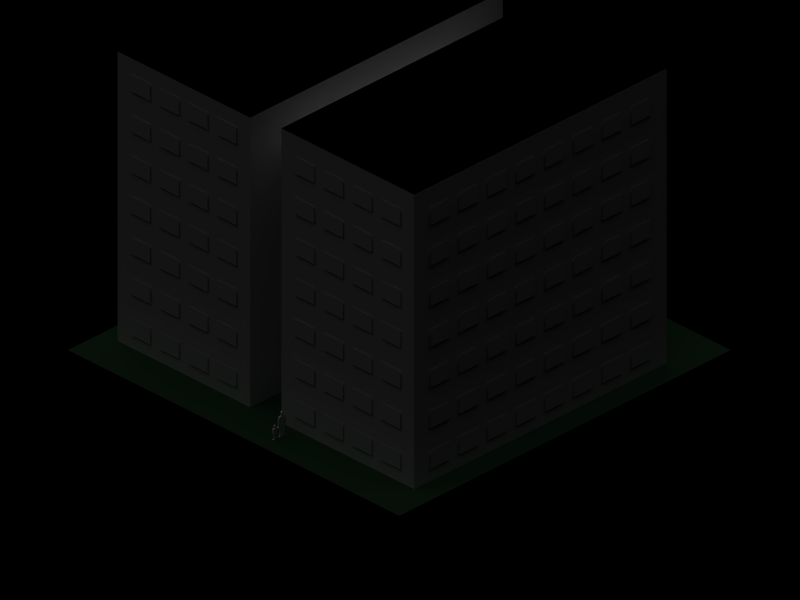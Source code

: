 # Source: reshihbhd2.blend  (saved by Blender 2.35.0; exported with 4.5.12 LTS)
import bpy
from mathutils import Matrix  # noqa: F401  (used for matrix-valued properties, if any)

bpy.ops.wm.read_factory_settings(use_empty=True)
scene = bpy.context.scene
scene.name = '1'

# ---- collections
col_collection_1 = bpy.data.collections.new('Collection 1'); scene.collection.children.link(col_collection_1)

# ---- materials (node trees are filled in below, after node groups)
mat_window_001 = bpy.data.materials.new('Window.001')
mat_window_001.alpha_threshold = 0.0
mat_window_001.preview_render_type = 'FLAT'
mat_window_001.roughness = 0.5
mat_window_001.line_color = (0.0, 0.0, 0.0, 1.0)
mat_wall = bpy.data.materials.new('Wall')
mat_wall.alpha_threshold = 0.0
mat_wall.preview_render_type = 'CUBE'
mat_wall.roughness = 0.5
mat_wall.specular_intensity = 2.0
mat_wall.line_color = (0.0, 0.0, 0.0, 1.0)
mat_roof = bpy.data.materials.new('Roof')
mat_roof.alpha_threshold = 0.0
mat_roof.diffuse_color = (0.0, 0.0, 0.0, 1.0)
mat_roof.roughness = 0.5
mat_roof.line_color = (0.0, 0.0, 0.0, 1.0)
mat_material_001 = bpy.data.materials.new('Material.001')
mat_material_001.alpha_threshold = 0.0
mat_material_001.preview_render_type = 'FLAT'
mat_material_001.diffuse_color = (0.07369, 0.1827, 0.09619, 1.0)
mat_material_001.roughness = 0.5
mat_material_001.specular_intensity = 0.3656
mat_material_001.line_color = (0.0, 0.0, 0.0, 1.0)

# ---- material node trees

# ---- cameras
cam_camera = bpy.data.cameras.new('Camera')
cam_camera.type = 'ORTHO'
cam_camera.passepartout_alpha = 0.2
cam_camera.clip_end = 100.0
cam_camera.lens = 10.0
cam_camera.ortho_scale = 25.6
cam_camera.show_passepartout = False
cam_camera.show_safe_areas = True
cam_camera.dof.focus_distance = 0.0
cam_camera.dof.aperture_fstop = 128.0

# ---- lights
light_lamp_001 = bpy.data.lights.new('Lamp.001', 'SUN')
light_lamp_001.transmission_factor = 0.0
light_lamp_001.angle = 1.571
light_lamp_001.energy = 0.6439
light_lamp_001.shadow_buffer_clip_start = 0.5
light_lamp_001.shadow_soft_size = 1.0
light_lamp_001.shadow_cascade_max_distance = 1000.0
light_lamp_001.cycles.use_multiple_importance_sampling = False
light_lamp = bpy.data.lights.new('Lamp', 'SUN')
light_lamp.transmission_factor = 0.0
light_lamp.angle = 1.571
light_lamp.energy = 0.6439
light_lamp.shadow_buffer_clip_start = 0.5
light_lamp.shadow_soft_size = 1.0
light_lamp.shadow_cascade_max_distance = 1000.0
light_lamp.cycles.use_multiple_importance_sampling = False

# ---- meshes
me_plane_001 = bpy.data.meshes.new('Plane.001')
me_plane_001.from_pydata([(-1.0, 1.0, 8.859e-08), (-1.0, -1.0, 1.26e-07), (1.0, -1.0, -8.859e-08), (1.0, 1.0, -1.26e-07)], [], [(0, 3, 2, 1)])
me_plane_001.materials.append(mat_window_001)
me_plane_001.use_remesh_preserve_volume = False
me_plane_001.use_remesh_preserve_attributes = False
me_plane_001.use_mirror_vertex_groups = False
me_plane_001.update()
me_cube_008 = bpy.data.meshes.new('Cube.008')
me_cube_008.from_pydata([(5.717, 1.044, -7.267), (5.717, -6.32, -7.267), (-5.717, -6.32, -7.267), (-5.717, 1.044, -7.267), (5.717, 1.044, 3.497), (5.717, -6.32, 3.497), (-5.717, -6.32, 3.497), (-5.717, 1.044, 3.497), (-4.131, 1.044, 1.721), (4.131, 1.044, 1.721), (-4.131, 1.044, -7.267), (4.131, 1.044, -7.267), (4.131, 2.763, -7.267), (-4.131, 2.763, -7.267), (4.131, 2.763, 1.721), (-4.131, 2.763, 1.721), (-5.717, 2.779, 3.497), (-5.717, 10.14, 3.497), (5.717, 10.14, 3.497), (5.717, 2.779, 3.497), (-5.717, 2.779, -7.267), (-5.717, 10.14, -7.267), (5.717, 10.14, -7.267), (5.717, 2.779, -7.267), (5.717, 10.14, 3.682), (5.717, 2.779, 3.682), (-5.717, 10.14, 3.682), (-5.717, 2.779, 3.682), (5.717, 1.044, 3.682), (5.717, -6.32, 3.682), (-5.717, -6.32, 3.682), (-5.717, 1.044, 3.682)], [], [(0, 1, 2, 3), (0, 4, 5, 1), (1, 5, 6, 2), (2, 6, 7, 3), (3, 7, 8, 10), (4, 0, 11, 9), (7, 4, 9, 8), (0, 3, 10, 11), (11, 10, 13, 12), (8, 9, 14, 15), (9, 11, 12, 14), (10, 8, 15, 13), (14, 12, 13, 15), (9, 8, 10, 11), (23, 12, 13, 20), (16, 15, 14, 19), (19, 14, 12, 23), (20, 13, 15, 16), (21, 20, 16, 17), (22, 21, 17, 18), (23, 22, 18, 19), (23, 20, 21, 22), (19, 18, 24, 25), (18, 17, 26, 24), (17, 16, 27, 26), (16, 19, 25, 27), (5, 4, 28, 29), (6, 5, 29, 30), (7, 6, 30, 31), (4, 7, 31, 28), (25, 24, 26, 27), (28, 31, 30, 29)])
me_cube_008.polygons.foreach_set('material_index', [0, 0, 0, 0, 0, 0, 0, 0, 0, 0, 0, 0, 0, 0, 0, 0, 0, 0, 0, 0, 0, 0, 1, 1, 1, 1, 0, 0, 0, 0, 1, 1])
me_cube_008.materials.append(mat_wall)
me_cube_008.materials.append(mat_roof)
me_cube_008.use_remesh_preserve_volume = False
me_cube_008.use_remesh_preserve_attributes = False
me_cube_008.use_mirror_vertex_groups = False
me_cube_008.update()
me_plane = bpy.data.meshes.new('Plane')
me_plane.from_pydata([(7.5, 7.5, 0.0), (7.5, -7.5, 0.0), (-7.5, -7.5, 0.0), (-7.5, 7.5, 0.0)], [], [(0, 3, 2, 1)])
me_plane.materials.append(mat_material_001)
me_plane.use_remesh_preserve_volume = False
me_plane.use_remesh_preserve_attributes = False
me_plane.use_mirror_vertex_groups = False
me_plane.update()
me_plane_008 = bpy.data.meshes.new('Plane.008')
me_plane_008.from_pydata([(-0.1594, 0.03111, 0.06014), (-0.1594, 0.03111, 0.003189), (-0.2276, 0.03111, 0.003189), (-0.2276, 0.03111, 0.06014), (-0.2059, 0.03111, -0.009899), (-0.1811, 0.03111, -0.0099), (-0.1811, 0.03111, -0.02005), (-0.2059, 0.03111, -0.02005), (-0.2564, 0.03111, -0.02717), (-0.1305, 0.03111, -0.02717), (-0.1396, 0.03111, -0.1605), (-0.2474, 0.03111, -0.1605), (-0.2474, 0.03111, -0.1811), (-0.1396, 0.03111, -0.1811), (-0.2435, 0.03111, -0.07564), (-0.1434, 0.03111, -0.07564), (-0.1935, 0.03111, -0.232), (-0.1778, 0.03111, -0.3201), (-0.1362, 0.03111, -0.3202), (-0.2091, 0.03111, -0.3201), (-0.2508, 0.03111, -0.3202), (-0.2508, 0.03111, -0.4236), (-0.2091, 0.03111, -0.4236), (-0.1362, 0.03111, -0.4236), (-0.1778, 0.03111, -0.4236), (-0.1068, 0.03111, -0.05217), (-0.07738, 0.03111, -0.07982), (-0.2802, 0.03111, -0.05217), (-0.2939, 0.03111, -0.1417), (-0.2939, 0.03111, -0.2063), (-0.2569, 0.03111, -0.2063), (-0.03702, 0.03111, -0.049), (-0.01771, 0.03111, -0.08048), (-0.2577, 0.03111, -0.1442), (-0.07834, 0.03111, -0.1261), (-0.02917, 0.03111, -0.05009), (-0.01509, 0.03111, -0.07306), (-0.2888, 0.03111, -0.2124), (-0.2619, 0.03111, -0.2124), (-0.2619, 0.03111, -0.243), (-0.2888, 0.03111, -0.243), (0.01099, 0.03111, -0.05708), (-0.003099, 0.03111, -0.0341), (-0.1778, 0.03111, -0.4497), (-0.1362, 0.03111, -0.4497), (-0.2091, 0.03111, -0.4497), (-0.2508, 0.03111, -0.4497), (-0.2797, 0.03111, -0.4497), (-0.1072, 0.03111, -0.4497), (-0.1072, 0.03111, -0.4342), (-0.2797, 0.03111, -0.4342), (-0.2104, 0.03111, 0.07584), (-0.1765, 0.03111, 0.07584), (0.1716, 0.03111, 0.4313), (0.1716, 0.03111, 0.3485), (0.07781, 0.03111, 0.3485), (0.07781, 0.03111, 0.4313), (0.1038, 0.03111, 0.3292), (0.1456, 0.03111, 0.3292), (0.1456, 0.03111, 0.3112), (0.1038, 0.03111, 0.3112), (0.01861, 0.03111, 0.2985), (0.2308, 0.03111, 0.2985), (0.2155, 0.03111, 0.061), (0.03384, 0.03111, 0.061), (0.03384, 0.03111, 0.02422), (0.2155, 0.03111, 0.02422), (0.04034, 0.03111, 0.2121), (0.209, 0.03111, 0.2121), (0.1247, 0.03111, -0.06635), (0.1511, 0.03111, -0.2234), (0.2212, 0.03111, -0.2234), (0.09827, 0.03111, -0.2234), (0.02814, 0.03111, -0.2234), (0.02814, 0.03111, -0.4077), (0.09827, 0.03111, -0.4076), (0.2212, 0.03111, -0.4077), (0.1511, 0.03111, -0.4076), (0.2708, 0.03111, 0.2539), (0.2939, 0.03111, 0.09444), (-0.02145, 0.03111, 0.2539), (-0.04449, 0.03111, 0.09444), (-0.04449, 0.03111, -0.02062), (0.01775, 0.03111, -0.02062), (0.2939, 0.03111, -0.02062), (0.2316, 0.03111, -0.02062), (0.01641, 0.03111, 0.09008), (0.233, 0.03111, 0.09008), (0.2854, 0.03111, -0.03152), (0.24, 0.03111, -0.03152), (-0.03601, 0.03111, -0.03152), (0.009403, 0.03111, -0.03152), (0.009403, 0.03111, -0.08599), (-0.03601, 0.03111, -0.08599), (0.24, 0.03111, -0.08599), (0.2854, 0.03111, -0.08599), (0.1511, 0.03111, -0.4541), (0.2212, 0.03111, -0.4541), (0.09827, 0.03111, -0.4541), (0.02814, 0.03111, -0.4541), (-0.02061, 0.03111, -0.4541), (0.27, 0.03111, -0.4541), (0.27, 0.03111, -0.4266), (-0.02061, 0.03111, -0.4266), (0.1014, 0.03111, 0.4541), (0.148, 0.03111, 0.4541), (0.148, -0.03111, 0.4541), (0.1014, -0.03111, 0.4541), (-0.02061, -0.03111, -0.4266), (0.27, -0.03111, -0.4266), (0.27, -0.03111, -0.4541), (-0.02061, -0.03111, -0.4541), (0.02814, -0.03111, -0.4541), (0.09827, -0.03111, -0.4541), (0.2212, -0.03111, -0.4541), (0.1511, -0.03111, -0.4541), (0.2854, -0.03111, -0.08599), (0.24, -0.03111, -0.08599), (-0.03601, -0.03111, -0.08599), (0.009403, -0.03111, -0.08599), (0.009403, -0.03111, -0.03152), (-0.03601, -0.03111, -0.03152), (0.24, -0.03111, -0.03152), (0.2854, -0.03111, -0.03152), (0.233, -0.03111, 0.09008), (0.01641, -0.03111, 0.09008), (0.2316, -0.03111, -0.02062), (0.2939, -0.03111, -0.02062), (0.01775, -0.03111, -0.02062), (-0.04449, -0.03111, -0.02062), (-0.04449, -0.03111, 0.09444), (-0.02145, -0.03111, 0.2539), (0.2939, -0.03111, 0.09444), (0.2708, -0.03111, 0.2539), (0.1511, -0.03111, -0.4076), (0.2212, -0.03111, -0.4077), (0.09827, -0.03111, -0.4076), (0.02814, -0.03111, -0.4077), (0.02814, -0.03111, -0.2234), (0.09827, -0.03111, -0.2234), (0.2212, -0.03111, -0.2234), (0.1511, -0.03111, -0.2234), (0.1247, -0.03111, -0.06635), (0.209, -0.03111, 0.2121), (0.04034, -0.03111, 0.2121), (0.2155, -0.03111, 0.02422), (0.03384, -0.03111, 0.02422), (0.03384, -0.03111, 0.061), (0.2155, -0.03111, 0.061), (0.2308, -0.03111, 0.2985), (0.01861, -0.03111, 0.2985), (0.1038, -0.03111, 0.3112), (0.1456, -0.03111, 0.3112), (0.1456, -0.03111, 0.3292), (0.1038, -0.03111, 0.3292), (0.07781, -0.03111, 0.4313), (0.07781, -0.03111, 0.3485), (0.1716, -0.03111, 0.3485), (0.1716, -0.03111, 0.4313), (-0.1765, -0.03111, 0.07584), (-0.2104, -0.03111, 0.07584), (-0.2797, -0.03111, -0.4342), (-0.1072, -0.03111, -0.4342), (-0.1072, -0.03111, -0.4497), (-0.2797, -0.03111, -0.4497), (-0.2508, -0.03111, -0.4497), (-0.2091, -0.03111, -0.4497), (-0.1362, -0.03111, -0.4497), (-0.1778, -0.03111, -0.4497), (-0.003099, -0.03111, -0.0341), (0.01099, -0.03111, -0.05708), (-0.2888, -0.03111, -0.243), (-0.2619, -0.03111, -0.243), (-0.2619, -0.03111, -0.2124), (-0.2888, -0.03111, -0.2124), (-0.01509, -0.03111, -0.07306), (-0.02917, -0.03111, -0.05009), (-0.07834, -0.03111, -0.1261), (-0.2577, -0.03111, -0.1442), (-0.01771, -0.03111, -0.08048), (-0.03702, -0.03111, -0.049), (-0.2569, -0.03111, -0.2063), (-0.2939, -0.03111, -0.2063), (-0.2939, -0.03111, -0.1417), (-0.2802, -0.03111, -0.05217), (-0.07738, -0.03111, -0.07982), (-0.1068, -0.03111, -0.05217), (-0.1778, -0.03111, -0.4236), (-0.1362, -0.03111, -0.4236), (-0.2091, -0.03111, -0.4236), (-0.2508, -0.03111, -0.4236), (-0.2508, -0.03111, -0.3202), (-0.2091, -0.03111, -0.3201), (-0.1362, -0.03111, -0.3202), (-0.1778, -0.03111, -0.3201), (-0.1935, -0.03111, -0.232), (-0.1434, -0.03111, -0.07564), (-0.2435, -0.03111, -0.07564), (-0.1396, -0.03111, -0.1811), (-0.2474, -0.03111, -0.1811), (-0.2474, -0.03111, -0.1605), (-0.1396, -0.03111, -0.1605), (-0.1305, -0.03111, -0.02717), (-0.2564, -0.03111, -0.02717), (-0.2059, -0.03111, -0.02005), (-0.1811, -0.03111, -0.02005), (-0.1811, -0.03111, -0.0099), (-0.2059, -0.03111, -0.009899), (-0.2276, -0.03111, 0.06014), (-0.2276, -0.03111, 0.003189), (-0.1594, -0.03111, 0.003189), (-0.1594, -0.03111, 0.06014)], [], [(0, 3, 2, 1), (1, 2, 4, 5), (5, 4, 7, 6), (6, 7, 8, 9), (9, 8, 14, 15), (10, 11, 12, 13), (14, 11, 10, 15), (19, 20, 21, 22), (18, 17, 24, 23), (30, 33, 28, 29), (32, 31, 26, 34), (31, 32, 36, 35), (30, 29, 37, 38), (38, 37, 40, 39), (35, 36, 41, 42), (23, 24, 43, 44), (22, 21, 46, 45), (46, 21, 50, 47), (23, 44, 48, 49), (12, 16, 13), (16, 12, 20, 19), (13, 16, 17, 18), (14, 8, 27), (15, 25, 9), (34, 26, 25, 15), (33, 14, 27, 28), (3, 0, 52, 51), (53, 56, 55, 54), (54, 55, 57, 58), (58, 57, 60, 59), (59, 60, 61, 62), (62, 61, 67, 68), (63, 64, 65, 66), (67, 64, 63, 68), (72, 73, 74, 75), (71, 70, 77, 76), (83, 86, 81, 82), (85, 84, 79, 87), (84, 85, 89, 88), (83, 82, 90, 91), (91, 90, 93, 92), (88, 89, 94, 95), (76, 77, 96, 97), (75, 74, 99, 98), (99, 74, 103, 100), (76, 97, 101, 102), (65, 69, 66), (69, 65, 73, 72), (66, 69, 70, 71), (67, 61, 80), (68, 78, 62), (87, 79, 78, 68), (86, 67, 80, 81), (56, 53, 105, 104), (56, 104, 107, 155), (104, 105, 106, 107), (105, 53, 158, 106), (81, 80, 131, 130), (67, 86, 125, 144), (87, 68, 143, 124), (78, 79, 132, 133), (62, 78, 133, 149), (80, 61, 150, 131), (66, 71, 140, 145), (70, 69, 142, 141), (69, 72, 139, 142), (73, 65, 146, 138), (76, 102, 109, 135), (102, 101, 110, 109), (101, 97, 114, 110), (99, 100, 111, 112), (100, 103, 108, 111), (103, 74, 137, 108), (75, 98, 113, 136), (98, 99, 112, 113), (97, 96, 115, 114), (96, 77, 134, 115), (88, 95, 116, 123), (95, 94, 117, 116), (94, 89, 122, 117), (91, 92, 119, 120), (92, 93, 118, 119), (93, 90, 121, 118), (83, 91, 120, 128), (90, 82, 129, 121), (84, 88, 123, 127), (89, 85, 126, 122), (85, 87, 124, 126), (79, 84, 127, 132), (82, 81, 130, 129), (86, 83, 128, 125), (71, 76, 135, 140), (77, 70, 141, 134), (72, 75, 136, 139), (74, 73, 138, 137), (68, 63, 148, 143), (64, 67, 144, 147), (63, 66, 145, 148), (65, 64, 147, 146), (59, 62, 149, 152), (61, 60, 151, 150), (58, 59, 152, 153), (60, 57, 154, 151), (54, 58, 153, 157), (57, 55, 156, 154), (53, 54, 157, 158), (55, 56, 155, 156), (3, 51, 160, 208), (51, 52, 159, 160), (52, 0, 211, 159), (28, 27, 184, 183), (14, 33, 178, 197), (34, 15, 196, 177), (25, 26, 185, 186), (9, 25, 186, 202), (27, 8, 203, 184), (13, 18, 193, 198), (17, 16, 195, 194), (16, 19, 192, 195), (20, 12, 199, 191), (23, 49, 162, 188), (49, 48, 163, 162), (48, 44, 167, 163), (46, 47, 164, 165), (47, 50, 161, 164), (50, 21, 190, 161), (22, 45, 166, 189), (45, 46, 165, 166), (44, 43, 168, 167), (43, 24, 187, 168), (35, 42, 169, 176), (42, 41, 170, 169), (41, 36, 175, 170), (38, 39, 172, 173), (39, 40, 171, 172), (40, 37, 174, 171), (30, 38, 173, 181), (37, 29, 182, 174), (31, 35, 176, 180), (36, 32, 179, 175), (32, 34, 177, 179), (26, 31, 180, 185), (29, 28, 183, 182), (33, 30, 181, 178), (18, 23, 188, 193), (24, 17, 194, 187), (19, 22, 189, 192), (21, 20, 191, 190), (15, 10, 201, 196), (11, 14, 197, 200), (10, 13, 198, 201), (12, 11, 200, 199), (6, 9, 202, 205), (8, 7, 204, 203), (5, 6, 205, 206), (7, 4, 207, 204), (1, 5, 206, 210), (4, 2, 209, 207), (0, 1, 210, 211), (2, 3, 208, 209), (211, 208, 209, 210), (210, 209, 207, 206), (206, 207, 204, 205), (205, 204, 203, 202), (202, 203, 197, 196), (201, 200, 199, 198), (197, 200, 201, 196), (192, 191, 190, 189), (193, 194, 187, 188), (181, 178, 183, 182), (179, 180, 185, 177), (180, 179, 175, 176), (181, 182, 174, 173), (173, 174, 171, 172), (176, 175, 170, 169), (188, 187, 168, 167), (189, 190, 165, 166), (165, 190, 161, 164), (188, 167, 163, 162), (199, 195, 198), (195, 199, 191, 192), (198, 195, 194, 193), (197, 203, 184), (196, 186, 202), (177, 185, 186, 196), (178, 197, 184, 183), (208, 211, 159, 160), (158, 155, 156, 157), (157, 156, 154, 153), (153, 154, 151, 152), (152, 151, 150, 149), (149, 150, 144, 143), (148, 147, 146, 145), (144, 147, 148, 143), (139, 138, 137, 136), (140, 141, 134, 135), (128, 125, 130, 129), (126, 127, 132, 124), (127, 126, 122, 123), (128, 129, 121, 120), (120, 121, 118, 119), (123, 122, 117, 116), (135, 134, 115, 114), (136, 137, 112, 113), (112, 137, 108, 111), (135, 114, 110, 109), (146, 142, 145), (142, 146, 138, 139), (145, 142, 141, 140), (144, 150, 131), (143, 133, 149), (124, 132, 133, 143), (125, 144, 131, 130), (155, 158, 106, 107)])
me_plane_008.use_remesh_preserve_volume = False
me_plane_008.use_remesh_preserve_attributes = False
me_plane_008.use_mirror_vertex_groups = False
me_plane_008.update()

# ---- objects
ob_plane_112 = bpy.data.objects.new('Plane.112', me_plane_001)
ob_plane_111 = bpy.data.objects.new('Plane.111', me_plane_001)
ob_plane_110 = bpy.data.objects.new('Plane.110', me_plane_001)
ob_plane_109 = bpy.data.objects.new('Plane.109', me_plane_001)
ob_plane_108 = bpy.data.objects.new('Plane.108', me_plane_001)
ob_plane_107 = bpy.data.objects.new('Plane.107', me_plane_001)
ob_plane_106 = bpy.data.objects.new('Plane.106', me_plane_001)
ob_plane_105 = bpy.data.objects.new('Plane.105', me_plane_001)
ob_plane_104 = bpy.data.objects.new('Plane.104', me_plane_001)
ob_plane_103 = bpy.data.objects.new('Plane.103', me_plane_001)
ob_plane_102 = bpy.data.objects.new('Plane.102', me_plane_001)
ob_plane_101 = bpy.data.objects.new('Plane.101', me_plane_001)
ob_plane_100 = bpy.data.objects.new('Plane.100', me_plane_001)
ob_plane_099 = bpy.data.objects.new('Plane.099', me_plane_001)
ob_plane_098 = bpy.data.objects.new('Plane.098', me_plane_001)
ob_plane_097 = bpy.data.objects.new('Plane.097', me_plane_001)
ob_plane_096 = bpy.data.objects.new('Plane.096', me_plane_001)
ob_plane_095 = bpy.data.objects.new('Plane.095', me_plane_001)
ob_plane_094 = bpy.data.objects.new('Plane.094', me_plane_001)
ob_plane_093 = bpy.data.objects.new('Plane.093', me_plane_001)
ob_plane_092 = bpy.data.objects.new('Plane.092', me_plane_001)
ob_plane_091 = bpy.data.objects.new('Plane.091', me_plane_001)
ob_plane_090 = bpy.data.objects.new('Plane.090', me_plane_001)
ob_plane_089 = bpy.data.objects.new('Plane.089', me_plane_001)
ob_plane_088 = bpy.data.objects.new('Plane.088', me_plane_001)
ob_plane_087 = bpy.data.objects.new('Plane.087', me_plane_001)
ob_plane_086 = bpy.data.objects.new('Plane.086', me_plane_001)
ob_plane_085 = bpy.data.objects.new('Plane.085', me_plane_001)
ob_plane_084 = bpy.data.objects.new('Plane.084', me_plane_001)
ob_plane_083 = bpy.data.objects.new('Plane.083', me_plane_001)
ob_plane_082 = bpy.data.objects.new('Plane.082', me_plane_001)
ob_plane_081 = bpy.data.objects.new('Plane.081', me_plane_001)
ob_plane_080 = bpy.data.objects.new('Plane.080', me_plane_001)
ob_plane_079 = bpy.data.objects.new('Plane.079', me_plane_001)
ob_plane_078 = bpy.data.objects.new('Plane.078', me_plane_001)
ob_plane_077 = bpy.data.objects.new('Plane.077', me_plane_001)
ob_plane_076 = bpy.data.objects.new('Plane.076', me_plane_001)
ob_plane_075 = bpy.data.objects.new('Plane.075', me_plane_001)
ob_plane_074 = bpy.data.objects.new('Plane.074', me_plane_001)
ob_plane_073 = bpy.data.objects.new('Plane.073', me_plane_001)
ob_plane_072 = bpy.data.objects.new('Plane.072', me_plane_001)
ob_plane_071 = bpy.data.objects.new('Plane.071', me_plane_001)
ob_plane_070 = bpy.data.objects.new('Plane.070', me_plane_001)
ob_plane_069 = bpy.data.objects.new('Plane.069', me_plane_001)
ob_plane_068 = bpy.data.objects.new('Plane.068', me_plane_001)
ob_plane_067 = bpy.data.objects.new('Plane.067', me_plane_001)
ob_plane_066 = bpy.data.objects.new('Plane.066', me_plane_001)
ob_plane_065 = bpy.data.objects.new('Plane.065', me_plane_001)
ob_plane_064 = bpy.data.objects.new('Plane.064', me_plane_001)
ob_plane_063 = bpy.data.objects.new('Plane.063', me_plane_001)
ob_plane_062 = bpy.data.objects.new('Plane.062', me_plane_001)
ob_plane_061 = bpy.data.objects.new('Plane.061', me_plane_001)
ob_plane_060 = bpy.data.objects.new('Plane.060', me_plane_001)
ob_plane_059 = bpy.data.objects.new('Plane.059', me_plane_001)
ob_plane_058 = bpy.data.objects.new('Plane.058', me_plane_001)
ob_plane_057 = bpy.data.objects.new('Plane.057', me_plane_001)
ob_plane_056 = bpy.data.objects.new('Plane.056', me_plane_001)
ob_plane_055 = bpy.data.objects.new('Plane.055', me_plane_001)
ob_plane_054 = bpy.data.objects.new('Plane.054', me_plane_001)
ob_plane_053 = bpy.data.objects.new('Plane.053', me_plane_001)
ob_plane_052 = bpy.data.objects.new('Plane.052', me_plane_001)
ob_plane_051 = bpy.data.objects.new('Plane.051', me_plane_001)
ob_plane_050 = bpy.data.objects.new('Plane.050', me_plane_001)
ob_plane_049 = bpy.data.objects.new('Plane.049', me_plane_001)
ob_plane_048 = bpy.data.objects.new('Plane.048', me_plane_001)
ob_plane_047 = bpy.data.objects.new('Plane.047', me_plane_001)
ob_plane_046 = bpy.data.objects.new('Plane.046', me_plane_001)
ob_plane_045 = bpy.data.objects.new('Plane.045', me_plane_001)
ob_plane_044 = bpy.data.objects.new('Plane.044', me_plane_001)
ob_plane_043 = bpy.data.objects.new('Plane.043', me_plane_001)
ob_plane_042 = bpy.data.objects.new('Plane.042', me_plane_001)
ob_plane_041 = bpy.data.objects.new('Plane.041', me_plane_001)
ob_plane_040 = bpy.data.objects.new('Plane.040', me_plane_001)
ob_plane_039 = bpy.data.objects.new('Plane.039', me_plane_001)
ob_plane_038 = bpy.data.objects.new('Plane.038', me_plane_001)
ob_plane_037 = bpy.data.objects.new('Plane.037', me_plane_001)
ob_plane_036 = bpy.data.objects.new('Plane.036', me_plane_001)
ob_plane_035 = bpy.data.objects.new('Plane.035', me_plane_001)
ob_plane_034 = bpy.data.objects.new('Plane.034', me_plane_001)
ob_plane_033 = bpy.data.objects.new('Plane.033', me_plane_001)
ob_plane_032 = bpy.data.objects.new('Plane.032', me_plane_001)
ob_plane_031 = bpy.data.objects.new('Plane.031', me_plane_001)
ob_plane_030 = bpy.data.objects.new('Plane.030', me_plane_001)
ob_plane_029 = bpy.data.objects.new('Plane.029', me_plane_001)
ob_plane_027 = bpy.data.objects.new('Plane.027', me_plane_001)
ob_plane_026 = bpy.data.objects.new('Plane.026', me_plane_001)
ob_plane_025 = bpy.data.objects.new('Plane.025', me_plane_001)
ob_plane_024 = bpy.data.objects.new('Plane.024', me_plane_001)
ob_plane_023 = bpy.data.objects.new('Plane.023', me_plane_001)
ob_plane_022 = bpy.data.objects.new('Plane.022', me_plane_001)
ob_plane_021 = bpy.data.objects.new('Plane.021', me_plane_001)
ob_plane_020 = bpy.data.objects.new('Plane.020', me_plane_001)
ob_plane_019 = bpy.data.objects.new('Plane.019', me_plane_001)
ob_plane_018 = bpy.data.objects.new('Plane.018', me_plane_001)
ob_plane_017 = bpy.data.objects.new('Plane.017', me_plane_001)
ob_plane_016 = bpy.data.objects.new('Plane.016', me_plane_001)
ob_plane_015 = bpy.data.objects.new('Plane.015', me_plane_001)
ob_plane_014 = bpy.data.objects.new('Plane.014', me_plane_001)
ob_plane_013 = bpy.data.objects.new('Plane.013', me_plane_001)
ob_plane_012 = bpy.data.objects.new('Plane.012', me_plane_001)
ob_plane_011 = bpy.data.objects.new('Plane.011', me_plane_001)
ob_plane_010 = bpy.data.objects.new('Plane.010', me_plane_001)
ob_plane_009 = bpy.data.objects.new('Plane.009', me_plane_001)
ob_plane_008 = bpy.data.objects.new('Plane.008', me_plane_001)
ob_plane_005 = bpy.data.objects.new('Plane.005', me_plane_001)
ob_plane_004 = bpy.data.objects.new('Plane.004', me_plane_001)
ob_plane_007 = bpy.data.objects.new('Plane.007', me_plane_001)
ob_plane_006 = bpy.data.objects.new('Plane.006', me_plane_001)
ob_plane_003 = bpy.data.objects.new('Plane.003', me_plane_001)
ob_plane_002 = bpy.data.objects.new('Plane.002', me_plane_001)
ob_plane_001 = bpy.data.objects.new('Plane.001', me_plane_001)
ob_cube_001 = bpy.data.objects.new('Cube.001', me_cube_008)
ob_lamp_001 = bpy.data.objects.new('Lamp.001', light_lamp_001)
ob_lamp = bpy.data.objects.new('Lamp', light_lamp)
ob_plane = bpy.data.objects.new('Plane', me_plane)
ob_camera = bpy.data.objects.new('Camera', cam_camera)
ob_jeff = bpy.data.objects.new('Jeff', me_plane_008)
ob_plane_028 = bpy.data.objects.new('Plane.028', me_plane_001)

# ---- transforms, parenting, visibility, modifiers, constraints
ob_plane_112.location = (4.261, -6.694, 3.81)
ob_plane_112.rotation_euler = (1.571, 1.562e-15, 3.142)
ob_plane_112.scale = (0.4409, 0.3147, 0.4409)
ob_plane_112.lock_rotations_4d = False
ob_plane_112.empty_display_type = 'ARROWS'
ob_plane_112.color = (0.0, 0.0, 0.0, 1.0)
ob_plane_112.lineart.crease_threshold = 0.0
ob_plane_111.location = (4.261, -6.694, 2.31)
ob_plane_111.rotation_euler = (1.571, 1.562e-15, 3.142)
ob_plane_111.scale = (0.4409, 0.3147, 0.4409)
ob_plane_111.lock_rotations_4d = False
ob_plane_111.empty_display_type = 'ARROWS'
ob_plane_111.color = (0.0, 0.0, 0.0, 1.0)
ob_plane_111.lineart.crease_threshold = 0.0
ob_plane_110.location = (4.261, -6.694, 5.31)
ob_plane_110.rotation_euler = (1.571, 1.562e-15, 3.142)
ob_plane_110.scale = (0.4409, 0.3147, 0.4409)
ob_plane_110.lock_rotations_4d = False
ob_plane_110.empty_display_type = 'ARROWS'
ob_plane_110.color = (0.0, 0.0, 0.0, 1.0)
ob_plane_110.lineart.crease_threshold = 0.0
ob_plane_109.location = (4.261, -6.694, 6.81)
ob_plane_109.rotation_euler = (1.571, 1.562e-15, 3.142)
ob_plane_109.scale = (0.4409, 0.3147, 0.4409)
ob_plane_109.lock_rotations_4d = False
ob_plane_109.empty_display_type = 'ARROWS'
ob_plane_109.color = (0.0, 0.0, 0.0, 1.0)
ob_plane_109.lineart.crease_threshold = 0.0
ob_plane_108.location = (4.261, -6.694, 8.31)
ob_plane_108.rotation_euler = (1.571, 1.562e-15, 3.142)
ob_plane_108.scale = (0.4409, 0.3147, 0.4409)
ob_plane_108.lock_rotations_4d = False
ob_plane_108.empty_display_type = 'ARROWS'
ob_plane_108.color = (0.0, 0.0, 0.0, 1.0)
ob_plane_108.lineart.crease_threshold = 0.0
ob_plane_107.location = (4.261, -6.694, 9.81)
ob_plane_107.rotation_euler = (1.571, 1.562e-15, 3.142)
ob_plane_107.scale = (0.4409, 0.3147, 0.4409)
ob_plane_107.lock_rotations_4d = False
ob_plane_107.empty_display_type = 'ARROWS'
ob_plane_107.color = (0.0, 0.0, 0.0, 1.0)
ob_plane_107.lineart.crease_threshold = 0.0
ob_plane_106.location = (4.261, -6.694, 0.8099)
ob_plane_106.rotation_euler = (1.571, 1.562e-15, 3.142)
ob_plane_106.scale = (0.4409, 0.3147, 0.4409)
ob_plane_106.lock_rotations_4d = False
ob_plane_106.empty_display_type = 'ARROWS'
ob_plane_106.color = (0.0, 0.0, 0.0, 1.0)
ob_plane_106.lineart.crease_threshold = 0.0
ob_plane_105.location = (2.961, -6.694, 0.8099)
ob_plane_105.rotation_euler = (1.571, 1.562e-15, 3.142)
ob_plane_105.scale = (0.4409, 0.3147, 0.4409)
ob_plane_105.lock_rotations_4d = False
ob_plane_105.empty_display_type = 'ARROWS'
ob_plane_105.color = (0.0, 0.0, 0.0, 1.0)
ob_plane_105.lineart.crease_threshold = 0.0
ob_plane_104.location = (2.961, -6.694, 9.81)
ob_plane_104.rotation_euler = (1.571, 1.562e-15, 3.142)
ob_plane_104.scale = (0.4409, 0.3147, 0.4409)
ob_plane_104.lock_rotations_4d = False
ob_plane_104.empty_display_type = 'ARROWS'
ob_plane_104.color = (0.0, 0.0, 0.0, 1.0)
ob_plane_104.lineart.crease_threshold = 0.0
ob_plane_103.location = (2.961, -6.694, 8.31)
ob_plane_103.rotation_euler = (1.571, 1.562e-15, 3.142)
ob_plane_103.scale = (0.4409, 0.3147, 0.4409)
ob_plane_103.lock_rotations_4d = False
ob_plane_103.empty_display_type = 'ARROWS'
ob_plane_103.color = (0.0, 0.0, 0.0, 1.0)
ob_plane_103.lineart.crease_threshold = 0.0
ob_plane_102.location = (2.961, -6.694, 6.81)
ob_plane_102.rotation_euler = (1.571, 1.562e-15, 3.142)
ob_plane_102.scale = (0.4409, 0.3147, 0.4409)
ob_plane_102.lock_rotations_4d = False
ob_plane_102.empty_display_type = 'ARROWS'
ob_plane_102.color = (0.0, 0.0, 0.0, 1.0)
ob_plane_102.lineart.crease_threshold = 0.0
ob_plane_101.location = (2.961, -6.694, 5.31)
ob_plane_101.rotation_euler = (1.571, 1.562e-15, 3.142)
ob_plane_101.scale = (0.4409, 0.3147, 0.4409)
ob_plane_101.lock_rotations_4d = False
ob_plane_101.empty_display_type = 'ARROWS'
ob_plane_101.color = (0.0, 0.0, 0.0, 1.0)
ob_plane_101.lineart.crease_threshold = 0.0
ob_plane_100.location = (2.961, -6.694, 2.31)
ob_plane_100.rotation_euler = (1.571, 1.562e-15, 3.142)
ob_plane_100.scale = (0.4409, 0.3147, 0.4409)
ob_plane_100.lock_rotations_4d = False
ob_plane_100.empty_display_type = 'ARROWS'
ob_plane_100.color = (0.0, 0.0, 0.0, 1.0)
ob_plane_100.lineart.crease_threshold = 0.0
ob_plane_099.location = (2.961, -6.694, 3.81)
ob_plane_099.rotation_euler = (1.571, 1.562e-15, 3.142)
ob_plane_099.scale = (0.4409, 0.3147, 0.4409)
ob_plane_099.lock_rotations_4d = False
ob_plane_099.empty_display_type = 'ARROWS'
ob_plane_099.color = (0.0, 0.0, 0.0, 1.0)
ob_plane_099.lineart.crease_threshold = 0.0
ob_plane_098.location = (0.3614, -6.694, 3.81)
ob_plane_098.rotation_euler = (1.571, 1.562e-15, 3.142)
ob_plane_098.scale = (0.4409, 0.3147, 0.4409)
ob_plane_098.lock_rotations_4d = False
ob_plane_098.empty_display_type = 'ARROWS'
ob_plane_098.color = (0.0, 0.0, 0.0, 1.0)
ob_plane_098.lineart.crease_threshold = 0.0
ob_plane_097.location = (0.3614, -6.694, 2.31)
ob_plane_097.rotation_euler = (1.571, 1.562e-15, 3.142)
ob_plane_097.scale = (0.4409, 0.3147, 0.4409)
ob_plane_097.lock_rotations_4d = False
ob_plane_097.empty_display_type = 'ARROWS'
ob_plane_097.color = (0.0, 0.0, 0.0, 1.0)
ob_plane_097.lineart.crease_threshold = 0.0
ob_plane_096.location = (0.3614, -6.694, 5.31)
ob_plane_096.rotation_euler = (1.571, 1.562e-15, 3.142)
ob_plane_096.scale = (0.4409, 0.3147, 0.4409)
ob_plane_096.lock_rotations_4d = False
ob_plane_096.empty_display_type = 'ARROWS'
ob_plane_096.color = (0.0, 0.0, 0.0, 1.0)
ob_plane_096.lineart.crease_threshold = 0.0
ob_plane_095.location = (0.3614, -6.694, 6.81)
ob_plane_095.rotation_euler = (1.571, 1.562e-15, 3.142)
ob_plane_095.scale = (0.4409, 0.3147, 0.4409)
ob_plane_095.lock_rotations_4d = False
ob_plane_095.empty_display_type = 'ARROWS'
ob_plane_095.color = (0.0, 0.0, 0.0, 1.0)
ob_plane_095.lineart.crease_threshold = 0.0
ob_plane_094.location = (0.3614, -6.694, 8.31)
ob_plane_094.rotation_euler = (1.571, 1.562e-15, 3.142)
ob_plane_094.scale = (0.4409, 0.3147, 0.4409)
ob_plane_094.lock_rotations_4d = False
ob_plane_094.empty_display_type = 'ARROWS'
ob_plane_094.color = (0.0, 0.0, 0.0, 1.0)
ob_plane_094.lineart.crease_threshold = 0.0
ob_plane_093.location = (0.3614, -6.694, 9.81)
ob_plane_093.rotation_euler = (1.571, 1.562e-15, 3.142)
ob_plane_093.scale = (0.4409, 0.3147, 0.4409)
ob_plane_093.lock_rotations_4d = False
ob_plane_093.empty_display_type = 'ARROWS'
ob_plane_093.color = (0.0, 0.0, 0.0, 1.0)
ob_plane_093.lineart.crease_threshold = 0.0
ob_plane_092.location = (0.3614, -6.694, 0.8099)
ob_plane_092.rotation_euler = (1.571, 1.562e-15, 3.142)
ob_plane_092.scale = (0.4409, 0.3147, 0.4409)
ob_plane_092.lock_rotations_4d = False
ob_plane_092.empty_display_type = 'ARROWS'
ob_plane_092.color = (0.0, 0.0, 0.0, 1.0)
ob_plane_092.lineart.crease_threshold = 0.0
ob_plane_091.location = (1.661, -6.694, 0.8099)
ob_plane_091.rotation_euler = (1.571, 1.562e-15, 3.142)
ob_plane_091.scale = (0.4409, 0.3147, 0.4409)
ob_plane_091.lock_rotations_4d = False
ob_plane_091.empty_display_type = 'ARROWS'
ob_plane_091.color = (0.0, 0.0, 0.0, 1.0)
ob_plane_091.lineart.crease_threshold = 0.0
ob_plane_090.location = (1.661, -6.694, 9.81)
ob_plane_090.rotation_euler = (1.571, 1.562e-15, 3.142)
ob_plane_090.scale = (0.4409, 0.3147, 0.4409)
ob_plane_090.lock_rotations_4d = False
ob_plane_090.empty_display_type = 'ARROWS'
ob_plane_090.color = (0.0, 0.0, 0.0, 1.0)
ob_plane_090.lineart.crease_threshold = 0.0
ob_plane_089.location = (1.661, -6.694, 8.31)
ob_plane_089.rotation_euler = (1.571, 1.562e-15, 3.142)
ob_plane_089.scale = (0.4409, 0.3147, 0.4409)
ob_plane_089.lock_rotations_4d = False
ob_plane_089.empty_display_type = 'ARROWS'
ob_plane_089.color = (0.0, 0.0, 0.0, 1.0)
ob_plane_089.lineart.crease_threshold = 0.0
ob_plane_088.location = (1.661, -6.694, 6.81)
ob_plane_088.rotation_euler = (1.571, 1.562e-15, 3.142)
ob_plane_088.scale = (0.4409, 0.3147, 0.4409)
ob_plane_088.lock_rotations_4d = False
ob_plane_088.empty_display_type = 'ARROWS'
ob_plane_088.color = (0.0, 0.0, 0.0, 1.0)
ob_plane_088.lineart.crease_threshold = 0.0
ob_plane_087.location = (1.661, -6.694, 5.31)
ob_plane_087.rotation_euler = (1.571, 1.562e-15, 3.142)
ob_plane_087.scale = (0.4409, 0.3147, 0.4409)
ob_plane_087.lock_rotations_4d = False
ob_plane_087.empty_display_type = 'ARROWS'
ob_plane_087.color = (0.0, 0.0, 0.0, 1.0)
ob_plane_087.lineart.crease_threshold = 0.0
ob_plane_086.location = (1.661, -6.694, 2.31)
ob_plane_086.rotation_euler = (1.571, 1.562e-15, 3.142)
ob_plane_086.scale = (0.4409, 0.3147, 0.4409)
ob_plane_086.lock_rotations_4d = False
ob_plane_086.empty_display_type = 'ARROWS'
ob_plane_086.color = (0.0, 0.0, 0.0, 1.0)
ob_plane_086.lineart.crease_threshold = 0.0
ob_plane_085.location = (1.661, -6.694, 3.81)
ob_plane_085.rotation_euler = (1.571, 1.562e-15, 3.142)
ob_plane_085.scale = (0.4409, 0.3147, 0.4409)
ob_plane_085.lock_rotations_4d = False
ob_plane_085.empty_display_type = 'ARROWS'
ob_plane_085.color = (0.0, 0.0, 0.0, 1.0)
ob_plane_085.lineart.crease_threshold = 0.0
ob_plane_084.location = (-3.539, -6.694, 3.81)
ob_plane_084.rotation_euler = (1.571, 1.562e-15, 3.142)
ob_plane_084.scale = (0.4409, 0.3147, 0.4409)
ob_plane_084.lock_rotations_4d = False
ob_plane_084.empty_display_type = 'ARROWS'
ob_plane_084.color = (0.0, 0.0, 0.0, 1.0)
ob_plane_084.lineart.crease_threshold = 0.0
ob_plane_083.location = (-3.539, -6.694, 2.31)
ob_plane_083.rotation_euler = (1.571, 1.562e-15, 3.142)
ob_plane_083.scale = (0.4409, 0.3147, 0.4409)
ob_plane_083.lock_rotations_4d = False
ob_plane_083.empty_display_type = 'ARROWS'
ob_plane_083.color = (0.0, 0.0, 0.0, 1.0)
ob_plane_083.lineart.crease_threshold = 0.0
ob_plane_082.location = (-3.539, -6.694, 5.31)
ob_plane_082.rotation_euler = (1.571, 1.562e-15, 3.142)
ob_plane_082.scale = (0.4409, 0.3147, 0.4409)
ob_plane_082.lock_rotations_4d = False
ob_plane_082.empty_display_type = 'ARROWS'
ob_plane_082.color = (0.0, 0.0, 0.0, 1.0)
ob_plane_082.lineart.crease_threshold = 0.0
ob_plane_081.location = (-3.539, -6.694, 6.81)
ob_plane_081.rotation_euler = (1.571, 1.562e-15, 3.142)
ob_plane_081.scale = (0.4409, 0.3147, 0.4409)
ob_plane_081.lock_rotations_4d = False
ob_plane_081.empty_display_type = 'ARROWS'
ob_plane_081.color = (0.0, 0.0, 0.0, 1.0)
ob_plane_081.lineart.crease_threshold = 0.0
ob_plane_080.location = (-3.539, -6.694, 8.31)
ob_plane_080.rotation_euler = (1.571, 1.562e-15, 3.142)
ob_plane_080.scale = (0.4409, 0.3147, 0.4409)
ob_plane_080.lock_rotations_4d = False
ob_plane_080.empty_display_type = 'ARROWS'
ob_plane_080.color = (0.0, 0.0, 0.0, 1.0)
ob_plane_080.lineart.crease_threshold = 0.0
ob_plane_079.location = (-3.539, -6.694, 9.81)
ob_plane_079.rotation_euler = (1.571, 1.562e-15, 3.142)
ob_plane_079.scale = (0.4409, 0.3147, 0.4409)
ob_plane_079.lock_rotations_4d = False
ob_plane_079.empty_display_type = 'ARROWS'
ob_plane_079.color = (0.0, 0.0, 0.0, 1.0)
ob_plane_079.lineart.crease_threshold = 0.0
ob_plane_078.location = (-3.539, -6.694, 0.8099)
ob_plane_078.rotation_euler = (1.571, 1.562e-15, 3.142)
ob_plane_078.scale = (0.4409, 0.3147, 0.4409)
ob_plane_078.lock_rotations_4d = False
ob_plane_078.empty_display_type = 'ARROWS'
ob_plane_078.color = (0.0, 0.0, 0.0, 1.0)
ob_plane_078.lineart.crease_threshold = 0.0
ob_plane_077.location = (-4.839, -6.694, 0.8099)
ob_plane_077.rotation_euler = (1.571, 1.562e-15, 3.142)
ob_plane_077.scale = (0.4409, 0.3147, 0.4409)
ob_plane_077.lock_rotations_4d = False
ob_plane_077.empty_display_type = 'ARROWS'
ob_plane_077.color = (0.0, 0.0, 0.0, 1.0)
ob_plane_077.lineart.crease_threshold = 0.0
ob_plane_076.location = (-4.839, -6.694, 9.81)
ob_plane_076.rotation_euler = (1.571, 1.562e-15, 3.142)
ob_plane_076.scale = (0.4409, 0.3147, 0.4409)
ob_plane_076.lock_rotations_4d = False
ob_plane_076.empty_display_type = 'ARROWS'
ob_plane_076.color = (0.0, 0.0, 0.0, 1.0)
ob_plane_076.lineart.crease_threshold = 0.0
ob_plane_075.location = (-4.839, -6.694, 8.31)
ob_plane_075.rotation_euler = (1.571, 1.562e-15, 3.142)
ob_plane_075.scale = (0.4409, 0.3147, 0.4409)
ob_plane_075.lock_rotations_4d = False
ob_plane_075.empty_display_type = 'ARROWS'
ob_plane_075.color = (0.0, 0.0, 0.0, 1.0)
ob_plane_075.lineart.crease_threshold = 0.0
ob_plane_074.location = (-4.839, -6.694, 6.81)
ob_plane_074.rotation_euler = (1.571, 1.562e-15, 3.142)
ob_plane_074.scale = (0.4409, 0.3147, 0.4409)
ob_plane_074.lock_rotations_4d = False
ob_plane_074.empty_display_type = 'ARROWS'
ob_plane_074.color = (0.0, 0.0, 0.0, 1.0)
ob_plane_074.lineart.crease_threshold = 0.0
ob_plane_073.location = (-4.839, -6.694, 5.31)
ob_plane_073.rotation_euler = (1.571, 1.562e-15, 3.142)
ob_plane_073.scale = (0.4409, 0.3147, 0.4409)
ob_plane_073.lock_rotations_4d = False
ob_plane_073.empty_display_type = 'ARROWS'
ob_plane_073.color = (0.0, 0.0, 0.0, 1.0)
ob_plane_073.lineart.crease_threshold = 0.0
ob_plane_072.location = (-4.839, -6.694, 2.31)
ob_plane_072.rotation_euler = (1.571, 1.562e-15, 3.142)
ob_plane_072.scale = (0.4409, 0.3147, 0.4409)
ob_plane_072.lock_rotations_4d = False
ob_plane_072.empty_display_type = 'ARROWS'
ob_plane_072.color = (0.0, 0.0, 0.0, 1.0)
ob_plane_072.lineart.crease_threshold = 0.0
ob_plane_071.location = (-4.839, -6.694, 3.81)
ob_plane_071.rotation_euler = (1.571, 1.562e-15, 3.142)
ob_plane_071.scale = (0.4409, 0.3147, 0.4409)
ob_plane_071.lock_rotations_4d = False
ob_plane_071.empty_display_type = 'ARROWS'
ob_plane_071.color = (0.0, 0.0, 0.0, 1.0)
ob_plane_071.lineart.crease_threshold = 0.0
ob_plane_070.location = (-2.239, -6.694, 3.81)
ob_plane_070.rotation_euler = (1.571, 1.562e-15, 3.142)
ob_plane_070.scale = (0.4409, 0.3147, 0.4409)
ob_plane_070.lock_rotations_4d = False
ob_plane_070.empty_display_type = 'ARROWS'
ob_plane_070.color = (0.0, 0.0, 0.0, 1.0)
ob_plane_070.lineart.crease_threshold = 0.0
ob_plane_069.location = (-2.239, -6.694, 2.31)
ob_plane_069.rotation_euler = (1.571, 1.562e-15, 3.142)
ob_plane_069.scale = (0.4409, 0.3147, 0.4409)
ob_plane_069.lock_rotations_4d = False
ob_plane_069.empty_display_type = 'ARROWS'
ob_plane_069.color = (0.0, 0.0, 0.0, 1.0)
ob_plane_069.lineart.crease_threshold = 0.0
ob_plane_068.location = (-2.239, -6.694, 5.31)
ob_plane_068.rotation_euler = (1.571, 1.562e-15, 3.142)
ob_plane_068.scale = (0.4409, 0.3147, 0.4409)
ob_plane_068.lock_rotations_4d = False
ob_plane_068.empty_display_type = 'ARROWS'
ob_plane_068.color = (0.0, 0.0, 0.0, 1.0)
ob_plane_068.lineart.crease_threshold = 0.0
ob_plane_067.location = (-2.239, -6.694, 6.81)
ob_plane_067.rotation_euler = (1.571, 1.562e-15, 3.142)
ob_plane_067.scale = (0.4409, 0.3147, 0.4409)
ob_plane_067.lock_rotations_4d = False
ob_plane_067.empty_display_type = 'ARROWS'
ob_plane_067.color = (0.0, 0.0, 0.0, 1.0)
ob_plane_067.lineart.crease_threshold = 0.0
ob_plane_066.location = (-2.239, -6.694, 8.31)
ob_plane_066.rotation_euler = (1.571, 1.562e-15, 3.142)
ob_plane_066.scale = (0.4409, 0.3147, 0.4409)
ob_plane_066.lock_rotations_4d = False
ob_plane_066.empty_display_type = 'ARROWS'
ob_plane_066.color = (0.0, 0.0, 0.0, 1.0)
ob_plane_066.lineart.crease_threshold = 0.0
ob_plane_065.location = (-2.239, -6.694, 9.81)
ob_plane_065.rotation_euler = (1.571, 1.562e-15, 3.142)
ob_plane_065.scale = (0.4409, 0.3147, 0.4409)
ob_plane_065.lock_rotations_4d = False
ob_plane_065.empty_display_type = 'ARROWS'
ob_plane_065.color = (0.0, 0.0, 0.0, 1.0)
ob_plane_065.lineart.crease_threshold = 0.0
ob_plane_064.location = (-2.239, -6.694, 0.8099)
ob_plane_064.rotation_euler = (1.571, 1.562e-15, 3.142)
ob_plane_064.scale = (0.4409, 0.3147, 0.4409)
ob_plane_064.lock_rotations_4d = False
ob_plane_064.empty_display_type = 'ARROWS'
ob_plane_064.color = (0.0, 0.0, 0.0, 1.0)
ob_plane_064.lineart.crease_threshold = 0.0
ob_plane_063.location = (-0.9386, -6.694, 0.8099)
ob_plane_063.rotation_euler = (1.571, 1.562e-15, 3.142)
ob_plane_063.scale = (0.4409, 0.3147, 0.4409)
ob_plane_063.lock_rotations_4d = False
ob_plane_063.empty_display_type = 'ARROWS'
ob_plane_063.color = (0.0, 0.0, 0.0, 1.0)
ob_plane_063.lineart.crease_threshold = 0.0
ob_plane_062.location = (-0.9386, -6.694, 9.81)
ob_plane_062.rotation_euler = (1.571, 1.562e-15, 3.142)
ob_plane_062.scale = (0.4409, 0.3147, 0.4409)
ob_plane_062.lock_rotations_4d = False
ob_plane_062.empty_display_type = 'ARROWS'
ob_plane_062.color = (0.0, 0.0, 0.0, 1.0)
ob_plane_062.lineart.crease_threshold = 0.0
ob_plane_061.location = (-0.9386, -6.694, 8.31)
ob_plane_061.rotation_euler = (1.571, 1.562e-15, 3.142)
ob_plane_061.scale = (0.4409, 0.3147, 0.4409)
ob_plane_061.lock_rotations_4d = False
ob_plane_061.empty_display_type = 'ARROWS'
ob_plane_061.color = (0.0, 0.0, 0.0, 1.0)
ob_plane_061.lineart.crease_threshold = 0.0
ob_plane_060.location = (-0.9386, -6.694, 6.81)
ob_plane_060.rotation_euler = (1.571, 1.562e-15, 3.142)
ob_plane_060.scale = (0.4409, 0.3147, 0.4409)
ob_plane_060.lock_rotations_4d = False
ob_plane_060.empty_display_type = 'ARROWS'
ob_plane_060.color = (0.0, 0.0, 0.0, 1.0)
ob_plane_060.lineart.crease_threshold = 0.0
ob_plane_059.location = (-0.9386, -6.694, 5.31)
ob_plane_059.rotation_euler = (1.571, 1.562e-15, 3.142)
ob_plane_059.scale = (0.4409, 0.3147, 0.4409)
ob_plane_059.lock_rotations_4d = False
ob_plane_059.empty_display_type = 'ARROWS'
ob_plane_059.color = (0.0, 0.0, 0.0, 1.0)
ob_plane_059.lineart.crease_threshold = 0.0
ob_plane_058.location = (-0.9386, -6.694, 2.31)
ob_plane_058.rotation_euler = (1.571, 1.562e-15, 3.142)
ob_plane_058.scale = (0.4409, 0.3147, 0.4409)
ob_plane_058.lock_rotations_4d = False
ob_plane_058.empty_display_type = 'ARROWS'
ob_plane_058.color = (0.0, 0.0, 0.0, 1.0)
ob_plane_058.lineart.crease_threshold = 0.0
ob_plane_057.location = (-0.9386, -6.694, 3.81)
ob_plane_057.rotation_euler = (1.571, 1.562e-15, 3.142)
ob_plane_057.scale = (0.4409, 0.3147, 0.4409)
ob_plane_057.lock_rotations_4d = False
ob_plane_057.empty_display_type = 'ARROWS'
ob_plane_057.color = (0.0, 0.0, 0.0, 1.0)
ob_plane_057.lineart.crease_threshold = 0.0
ob_plane_056.location = (-5.999, 1.816, 3.81)
ob_plane_056.rotation_euler = (1.571, -2.935e-22, 1.571)
ob_plane_056.scale = (0.4409, 0.3147, 0.4409)
ob_plane_056.lock_rotations_4d = False
ob_plane_056.empty_display_type = 'ARROWS'
ob_plane_056.color = (0.0, 0.0, 0.0, 1.0)
ob_plane_056.lineart.crease_threshold = 0.0
ob_plane_055.location = (-5.999, 1.816, 2.31)
ob_plane_055.rotation_euler = (1.571, -2.935e-22, 1.571)
ob_plane_055.scale = (0.4409, 0.3147, 0.4409)
ob_plane_055.lock_rotations_4d = False
ob_plane_055.empty_display_type = 'ARROWS'
ob_plane_055.color = (0.0, 0.0, 0.0, 1.0)
ob_plane_055.lineart.crease_threshold = 0.0
ob_plane_054.location = (-5.999, 1.816, 5.31)
ob_plane_054.rotation_euler = (1.571, -2.935e-22, 1.571)
ob_plane_054.scale = (0.4409, 0.3147, 0.4409)
ob_plane_054.lock_rotations_4d = False
ob_plane_054.empty_display_type = 'ARROWS'
ob_plane_054.color = (0.0, 0.0, 0.0, 1.0)
ob_plane_054.lineart.crease_threshold = 0.0
ob_plane_053.location = (-5.999, 1.816, 6.81)
ob_plane_053.rotation_euler = (1.571, -2.935e-22, 1.571)
ob_plane_053.scale = (0.4409, 0.3147, 0.4409)
ob_plane_053.lock_rotations_4d = False
ob_plane_053.empty_display_type = 'ARROWS'
ob_plane_053.color = (0.0, 0.0, 0.0, 1.0)
ob_plane_053.lineart.crease_threshold = 0.0
ob_plane_052.location = (-5.999, 1.816, 8.31)
ob_plane_052.rotation_euler = (1.571, -2.935e-22, 1.571)
ob_plane_052.scale = (0.4409, 0.3147, 0.4409)
ob_plane_052.lock_rotations_4d = False
ob_plane_052.empty_display_type = 'ARROWS'
ob_plane_052.color = (0.0, 0.0, 0.0, 1.0)
ob_plane_052.lineart.crease_threshold = 0.0
ob_plane_051.location = (-5.999, 1.816, 9.81)
ob_plane_051.rotation_euler = (1.571, -2.935e-22, 1.571)
ob_plane_051.scale = (0.4409, 0.3147, 0.4409)
ob_plane_051.lock_rotations_4d = False
ob_plane_051.empty_display_type = 'ARROWS'
ob_plane_051.color = (0.0, 0.0, 0.0, 1.0)
ob_plane_051.lineart.crease_threshold = 0.0
ob_plane_050.location = (-5.999, 1.816, 0.8099)
ob_plane_050.rotation_euler = (1.571, -2.935e-22, 1.571)
ob_plane_050.scale = (0.4409, 0.3147, 0.4409)
ob_plane_050.lock_rotations_4d = False
ob_plane_050.empty_display_type = 'ARROWS'
ob_plane_050.color = (0.0, 0.0, 0.0, 1.0)
ob_plane_050.lineart.crease_threshold = 0.0
ob_plane_049.location = (-5.999, 3.116, 0.8099)
ob_plane_049.rotation_euler = (1.571, -2.935e-22, 1.571)
ob_plane_049.scale = (0.4409, 0.3147, 0.4409)
ob_plane_049.lock_rotations_4d = False
ob_plane_049.empty_display_type = 'ARROWS'
ob_plane_049.color = (0.0, 0.0, 0.0, 1.0)
ob_plane_049.lineart.crease_threshold = 0.0
ob_plane_048.location = (-5.999, 3.116, 9.81)
ob_plane_048.rotation_euler = (1.571, -2.935e-22, 1.571)
ob_plane_048.scale = (0.4409, 0.3147, 0.4409)
ob_plane_048.lock_rotations_4d = False
ob_plane_048.empty_display_type = 'ARROWS'
ob_plane_048.color = (0.0, 0.0, 0.0, 1.0)
ob_plane_048.lineart.crease_threshold = 0.0
ob_plane_047.location = (-5.999, 3.116, 8.31)
ob_plane_047.rotation_euler = (1.571, -2.935e-22, 1.571)
ob_plane_047.scale = (0.4409, 0.3147, 0.4409)
ob_plane_047.lock_rotations_4d = False
ob_plane_047.empty_display_type = 'ARROWS'
ob_plane_047.color = (0.0, 0.0, 0.0, 1.0)
ob_plane_047.lineart.crease_threshold = 0.0
ob_plane_046.location = (-5.999, 3.116, 6.81)
ob_plane_046.rotation_euler = (1.571, -2.935e-22, 1.571)
ob_plane_046.scale = (0.4409, 0.3147, 0.4409)
ob_plane_046.lock_rotations_4d = False
ob_plane_046.empty_display_type = 'ARROWS'
ob_plane_046.color = (0.0, 0.0, 0.0, 1.0)
ob_plane_046.lineart.crease_threshold = 0.0
ob_plane_045.location = (-5.999, 3.116, 5.31)
ob_plane_045.rotation_euler = (1.571, -2.935e-22, 1.571)
ob_plane_045.scale = (0.4409, 0.3147, 0.4409)
ob_plane_045.lock_rotations_4d = False
ob_plane_045.empty_display_type = 'ARROWS'
ob_plane_045.color = (0.0, 0.0, 0.0, 1.0)
ob_plane_045.lineart.crease_threshold = 0.0
ob_plane_044.location = (-5.999, 3.116, 2.31)
ob_plane_044.rotation_euler = (1.571, -2.935e-22, 1.571)
ob_plane_044.scale = (0.4409, 0.3147, 0.4409)
ob_plane_044.lock_rotations_4d = False
ob_plane_044.empty_display_type = 'ARROWS'
ob_plane_044.color = (0.0, 0.0, 0.0, 1.0)
ob_plane_044.lineart.crease_threshold = 0.0
ob_plane_043.location = (-5.999, 3.116, 3.81)
ob_plane_043.rotation_euler = (1.571, -2.935e-22, 1.571)
ob_plane_043.scale = (0.4409, 0.3147, 0.4409)
ob_plane_043.lock_rotations_4d = False
ob_plane_043.empty_display_type = 'ARROWS'
ob_plane_043.color = (0.0, 0.0, 0.0, 1.0)
ob_plane_043.lineart.crease_threshold = 0.0
ob_plane_042.location = (-5.999, 5.716, 3.81)
ob_plane_042.rotation_euler = (1.571, -2.935e-22, 1.571)
ob_plane_042.scale = (0.4409, 0.3147, 0.4409)
ob_plane_042.lock_rotations_4d = False
ob_plane_042.empty_display_type = 'ARROWS'
ob_plane_042.color = (0.0, 0.0, 0.0, 1.0)
ob_plane_042.lineart.crease_threshold = 0.0
ob_plane_041.location = (-5.999, 5.716, 2.31)
ob_plane_041.rotation_euler = (1.571, -2.935e-22, 1.571)
ob_plane_041.scale = (0.4409, 0.3147, 0.4409)
ob_plane_041.lock_rotations_4d = False
ob_plane_041.empty_display_type = 'ARROWS'
ob_plane_041.color = (0.0, 0.0, 0.0, 1.0)
ob_plane_041.lineart.crease_threshold = 0.0
ob_plane_040.location = (-5.999, 5.716, 5.31)
ob_plane_040.rotation_euler = (1.571, -2.935e-22, 1.571)
ob_plane_040.scale = (0.4409, 0.3147, 0.4409)
ob_plane_040.lock_rotations_4d = False
ob_plane_040.empty_display_type = 'ARROWS'
ob_plane_040.color = (0.0, 0.0, 0.0, 1.0)
ob_plane_040.lineart.crease_threshold = 0.0
ob_plane_039.location = (-5.999, 5.716, 6.81)
ob_plane_039.rotation_euler = (1.571, -2.935e-22, 1.571)
ob_plane_039.scale = (0.4409, 0.3147, 0.4409)
ob_plane_039.lock_rotations_4d = False
ob_plane_039.empty_display_type = 'ARROWS'
ob_plane_039.color = (0.0, 0.0, 0.0, 1.0)
ob_plane_039.lineart.crease_threshold = 0.0
ob_plane_038.location = (-5.999, 5.716, 8.31)
ob_plane_038.rotation_euler = (1.571, -2.935e-22, 1.571)
ob_plane_038.scale = (0.4409, 0.3147, 0.4409)
ob_plane_038.lock_rotations_4d = False
ob_plane_038.empty_display_type = 'ARROWS'
ob_plane_038.color = (0.0, 0.0, 0.0, 1.0)
ob_plane_038.lineart.crease_threshold = 0.0
ob_plane_037.location = (-5.999, 5.716, 9.81)
ob_plane_037.rotation_euler = (1.571, -2.935e-22, 1.571)
ob_plane_037.scale = (0.4409, 0.3147, 0.4409)
ob_plane_037.lock_rotations_4d = False
ob_plane_037.empty_display_type = 'ARROWS'
ob_plane_037.color = (0.0, 0.0, 0.0, 1.0)
ob_plane_037.lineart.crease_threshold = 0.0
ob_plane_036.location = (-5.999, 5.716, 0.8099)
ob_plane_036.rotation_euler = (1.571, -2.935e-22, 1.571)
ob_plane_036.scale = (0.4409, 0.3147, 0.4409)
ob_plane_036.lock_rotations_4d = False
ob_plane_036.empty_display_type = 'ARROWS'
ob_plane_036.color = (0.0, 0.0, 0.0, 1.0)
ob_plane_036.lineart.crease_threshold = 0.0
ob_plane_035.location = (-5.999, 4.416, 0.8099)
ob_plane_035.rotation_euler = (1.571, -2.935e-22, 1.571)
ob_plane_035.scale = (0.4409, 0.3147, 0.4409)
ob_plane_035.lock_rotations_4d = False
ob_plane_035.empty_display_type = 'ARROWS'
ob_plane_035.color = (0.0, 0.0, 0.0, 1.0)
ob_plane_035.lineart.crease_threshold = 0.0
ob_plane_034.location = (-5.999, 4.416, 9.81)
ob_plane_034.rotation_euler = (1.571, -2.935e-22, 1.571)
ob_plane_034.scale = (0.4409, 0.3147, 0.4409)
ob_plane_034.lock_rotations_4d = False
ob_plane_034.empty_display_type = 'ARROWS'
ob_plane_034.color = (0.0, 0.0, 0.0, 1.0)
ob_plane_034.lineart.crease_threshold = 0.0
ob_plane_033.location = (-5.999, 4.416, 8.31)
ob_plane_033.rotation_euler = (1.571, -2.935e-22, 1.571)
ob_plane_033.scale = (0.4409, 0.3147, 0.4409)
ob_plane_033.lock_rotations_4d = False
ob_plane_033.empty_display_type = 'ARROWS'
ob_plane_033.color = (0.0, 0.0, 0.0, 1.0)
ob_plane_033.lineart.crease_threshold = 0.0
ob_plane_032.location = (-5.999, 4.416, 6.81)
ob_plane_032.rotation_euler = (1.571, -2.935e-22, 1.571)
ob_plane_032.scale = (0.4409, 0.3147, 0.4409)
ob_plane_032.lock_rotations_4d = False
ob_plane_032.empty_display_type = 'ARROWS'
ob_plane_032.color = (0.0, 0.0, 0.0, 1.0)
ob_plane_032.lineart.crease_threshold = 0.0
ob_plane_031.location = (-5.999, 4.416, 5.31)
ob_plane_031.rotation_euler = (1.571, -2.935e-22, 1.571)
ob_plane_031.scale = (0.4409, 0.3147, 0.4409)
ob_plane_031.lock_rotations_4d = False
ob_plane_031.empty_display_type = 'ARROWS'
ob_plane_031.color = (0.0, 0.0, 0.0, 1.0)
ob_plane_031.lineart.crease_threshold = 0.0
ob_plane_030.location = (-5.999, 4.416, 2.31)
ob_plane_030.rotation_euler = (1.571, -2.935e-22, 1.571)
ob_plane_030.scale = (0.4409, 0.3147, 0.4409)
ob_plane_030.lock_rotations_4d = False
ob_plane_030.empty_display_type = 'ARROWS'
ob_plane_030.color = (0.0, 0.0, 0.0, 1.0)
ob_plane_030.lineart.crease_threshold = 0.0
ob_plane_029.location = (-5.999, 4.416, 3.81)
ob_plane_029.rotation_euler = (1.571, -2.935e-22, 1.571)
ob_plane_029.scale = (0.4409, 0.3147, 0.4409)
ob_plane_029.lock_rotations_4d = False
ob_plane_029.empty_display_type = 'ARROWS'
ob_plane_029.color = (0.0, 0.0, 0.0, 1.0)
ob_plane_029.lineart.crease_threshold = 0.0
ob_plane_027.location = (-5.999, -3.009, 3.81)
ob_plane_027.rotation_euler = (1.571, -2.935e-22, 1.571)
ob_plane_027.scale = (0.4409, 0.3147, 0.4409)
ob_plane_027.lock_rotations_4d = False
ob_plane_027.empty_display_type = 'ARROWS'
ob_plane_027.color = (0.0, 0.0, 0.0, 1.0)
ob_plane_027.lineart.crease_threshold = 0.0
ob_plane_026.location = (-5.999, -3.009, 2.31)
ob_plane_026.rotation_euler = (1.571, -2.935e-22, 1.571)
ob_plane_026.scale = (0.4409, 0.3147, 0.4409)
ob_plane_026.lock_rotations_4d = False
ob_plane_026.empty_display_type = 'ARROWS'
ob_plane_026.color = (0.0, 0.0, 0.0, 1.0)
ob_plane_026.lineart.crease_threshold = 0.0
ob_plane_025.location = (-5.999, -3.009, 5.31)
ob_plane_025.rotation_euler = (1.571, -2.935e-22, 1.571)
ob_plane_025.scale = (0.4409, 0.3147, 0.4409)
ob_plane_025.lock_rotations_4d = False
ob_plane_025.empty_display_type = 'ARROWS'
ob_plane_025.color = (0.0, 0.0, 0.0, 1.0)
ob_plane_025.lineart.crease_threshold = 0.0
ob_plane_024.location = (-5.999, -3.009, 6.81)
ob_plane_024.rotation_euler = (1.571, -2.935e-22, 1.571)
ob_plane_024.scale = (0.4409, 0.3147, 0.4409)
ob_plane_024.lock_rotations_4d = False
ob_plane_024.empty_display_type = 'ARROWS'
ob_plane_024.color = (0.0, 0.0, 0.0, 1.0)
ob_plane_024.lineart.crease_threshold = 0.0
ob_plane_023.location = (-5.999, -3.009, 8.31)
ob_plane_023.rotation_euler = (1.571, -2.935e-22, 1.571)
ob_plane_023.scale = (0.4409, 0.3147, 0.4409)
ob_plane_023.lock_rotations_4d = False
ob_plane_023.empty_display_type = 'ARROWS'
ob_plane_023.color = (0.0, 0.0, 0.0, 1.0)
ob_plane_023.lineart.crease_threshold = 0.0
ob_plane_022.location = (-5.999, -3.009, 9.81)
ob_plane_022.rotation_euler = (1.571, -2.935e-22, 1.571)
ob_plane_022.scale = (0.4409, 0.3147, 0.4409)
ob_plane_022.lock_rotations_4d = False
ob_plane_022.empty_display_type = 'ARROWS'
ob_plane_022.color = (0.0, 0.0, 0.0, 1.0)
ob_plane_022.lineart.crease_threshold = 0.0
ob_plane_021.location = (-5.999, -3.009, 0.8099)
ob_plane_021.rotation_euler = (1.571, -2.935e-22, 1.571)
ob_plane_021.scale = (0.4409, 0.3147, 0.4409)
ob_plane_021.lock_rotations_4d = False
ob_plane_021.empty_display_type = 'ARROWS'
ob_plane_021.color = (0.0, 0.0, 0.0, 1.0)
ob_plane_021.lineart.crease_threshold = 0.0
ob_plane_020.location = (-5.999, -1.709, 0.8099)
ob_plane_020.rotation_euler = (1.571, -2.935e-22, 1.571)
ob_plane_020.scale = (0.4409, 0.3147, 0.4409)
ob_plane_020.lock_rotations_4d = False
ob_plane_020.empty_display_type = 'ARROWS'
ob_plane_020.color = (0.0, 0.0, 0.0, 1.0)
ob_plane_020.lineart.crease_threshold = 0.0
ob_plane_019.location = (-5.999, -1.709, 9.81)
ob_plane_019.rotation_euler = (1.571, -2.935e-22, 1.571)
ob_plane_019.scale = (0.4409, 0.3147, 0.4409)
ob_plane_019.lock_rotations_4d = False
ob_plane_019.empty_display_type = 'ARROWS'
ob_plane_019.color = (0.0, 0.0, 0.0, 1.0)
ob_plane_019.lineart.crease_threshold = 0.0
ob_plane_018.location = (-5.999, -1.709, 8.31)
ob_plane_018.rotation_euler = (1.571, -2.935e-22, 1.571)
ob_plane_018.scale = (0.4409, 0.3147, 0.4409)
ob_plane_018.lock_rotations_4d = False
ob_plane_018.empty_display_type = 'ARROWS'
ob_plane_018.color = (0.0, 0.0, 0.0, 1.0)
ob_plane_018.lineart.crease_threshold = 0.0
ob_plane_017.location = (-5.999, -1.709, 6.81)
ob_plane_017.rotation_euler = (1.571, -2.935e-22, 1.571)
ob_plane_017.scale = (0.4409, 0.3147, 0.4409)
ob_plane_017.lock_rotations_4d = False
ob_plane_017.empty_display_type = 'ARROWS'
ob_plane_017.color = (0.0, 0.0, 0.0, 1.0)
ob_plane_017.lineart.crease_threshold = 0.0
ob_plane_016.location = (-5.999, -1.709, 5.31)
ob_plane_016.rotation_euler = (1.571, -2.935e-22, 1.571)
ob_plane_016.scale = (0.4409, 0.3147, 0.4409)
ob_plane_016.lock_rotations_4d = False
ob_plane_016.empty_display_type = 'ARROWS'
ob_plane_016.color = (0.0, 0.0, 0.0, 1.0)
ob_plane_016.lineart.crease_threshold = 0.0
ob_plane_015.location = (-5.999, -1.709, 2.31)
ob_plane_015.rotation_euler = (1.571, -2.935e-22, 1.571)
ob_plane_015.scale = (0.4409, 0.3147, 0.4409)
ob_plane_015.lock_rotations_4d = False
ob_plane_015.empty_display_type = 'ARROWS'
ob_plane_015.color = (0.0, 0.0, 0.0, 1.0)
ob_plane_015.lineart.crease_threshold = 0.0
ob_plane_014.location = (-5.999, -1.709, 3.81)
ob_plane_014.rotation_euler = (1.571, -2.935e-22, 1.571)
ob_plane_014.scale = (0.4409, 0.3147, 0.4409)
ob_plane_014.lock_rotations_4d = False
ob_plane_014.empty_display_type = 'ARROWS'
ob_plane_014.color = (0.0, 0.0, 0.0, 1.0)
ob_plane_014.lineart.crease_threshold = 0.0
ob_plane_013.location = (-5.999, -4.309, 3.81)
ob_plane_013.rotation_euler = (1.571, -2.935e-22, 1.571)
ob_plane_013.scale = (0.4409, 0.3147, 0.4409)
ob_plane_013.lock_rotations_4d = False
ob_plane_013.empty_display_type = 'ARROWS'
ob_plane_013.color = (0.0, 0.0, 0.0, 1.0)
ob_plane_013.lineart.crease_threshold = 0.0
ob_plane_012.location = (-5.999, -4.309, 2.31)
ob_plane_012.rotation_euler = (1.571, -2.935e-22, 1.571)
ob_plane_012.scale = (0.4409, 0.3147, 0.4409)
ob_plane_012.lock_rotations_4d = False
ob_plane_012.empty_display_type = 'ARROWS'
ob_plane_012.color = (0.0, 0.0, 0.0, 1.0)
ob_plane_012.lineart.crease_threshold = 0.0
ob_plane_011.location = (-5.999, -4.309, 5.31)
ob_plane_011.rotation_euler = (1.571, -2.935e-22, 1.571)
ob_plane_011.scale = (0.4409, 0.3147, 0.4409)
ob_plane_011.lock_rotations_4d = False
ob_plane_011.empty_display_type = 'ARROWS'
ob_plane_011.color = (0.0, 0.0, 0.0, 1.0)
ob_plane_011.lineart.crease_threshold = 0.0
ob_plane_010.location = (-5.999, -4.309, 6.81)
ob_plane_010.rotation_euler = (1.571, -2.935e-22, 1.571)
ob_plane_010.scale = (0.4409, 0.3147, 0.4409)
ob_plane_010.lock_rotations_4d = False
ob_plane_010.empty_display_type = 'ARROWS'
ob_plane_010.color = (0.0, 0.0, 0.0, 1.0)
ob_plane_010.lineart.crease_threshold = 0.0
ob_plane_009.location = (-5.999, -4.309, 8.31)
ob_plane_009.rotation_euler = (1.571, -2.935e-22, 1.571)
ob_plane_009.scale = (0.4409, 0.3147, 0.4409)
ob_plane_009.lock_rotations_4d = False
ob_plane_009.empty_display_type = 'ARROWS'
ob_plane_009.color = (0.0, 0.0, 0.0, 1.0)
ob_plane_009.lineart.crease_threshold = 0.0
ob_plane_008.location = (-5.999, -4.309, 9.81)
ob_plane_008.rotation_euler = (1.571, -2.935e-22, 1.571)
ob_plane_008.scale = (0.4409, 0.3147, 0.4409)
ob_plane_008.lock_rotations_4d = False
ob_plane_008.empty_display_type = 'ARROWS'
ob_plane_008.color = (0.0, 0.0, 0.0, 1.0)
ob_plane_008.lineart.crease_threshold = 0.0
ob_plane_005.location = (-5.999, -4.309, 0.8099)
ob_plane_005.rotation_euler = (1.571, -2.935e-22, 1.571)
ob_plane_005.scale = (0.4409, 0.3147, 0.4409)
ob_plane_005.lock_rotations_4d = False
ob_plane_005.empty_display_type = 'ARROWS'
ob_plane_005.color = (0.0, 0.0, 0.0, 1.0)
ob_plane_005.lineart.crease_threshold = 0.0
ob_plane_004.location = (-5.999, -5.609, 0.8099)
ob_plane_004.rotation_euler = (1.571, -2.935e-22, 1.571)
ob_plane_004.scale = (0.4409, 0.3147, 0.4409)
ob_plane_004.lock_rotations_4d = False
ob_plane_004.empty_display_type = 'ARROWS'
ob_plane_004.color = (0.0, 0.0, 0.0, 1.0)
ob_plane_004.lineart.crease_threshold = 0.0
ob_plane_007.location = (-5.999, -5.609, 9.81)
ob_plane_007.rotation_euler = (1.571, -2.935e-22, 1.571)
ob_plane_007.scale = (0.4409, 0.3147, 0.4409)
ob_plane_007.lock_rotations_4d = False
ob_plane_007.empty_display_type = 'ARROWS'
ob_plane_007.color = (0.0, 0.0, 0.0, 1.0)
ob_plane_007.lineart.crease_threshold = 0.0
ob_plane_006.location = (-5.999, -5.609, 8.31)
ob_plane_006.rotation_euler = (1.571, -2.935e-22, 1.571)
ob_plane_006.scale = (0.4409, 0.3147, 0.4409)
ob_plane_006.lock_rotations_4d = False
ob_plane_006.empty_display_type = 'ARROWS'
ob_plane_006.color = (0.0, 0.0, 0.0, 1.0)
ob_plane_006.lineart.crease_threshold = 0.0
ob_plane_003.location = (-5.999, -5.609, 6.81)
ob_plane_003.rotation_euler = (1.571, -2.935e-22, 1.571)
ob_plane_003.scale = (0.4409, 0.3147, 0.4409)
ob_plane_003.lock_rotations_4d = False
ob_plane_003.empty_display_type = 'ARROWS'
ob_plane_003.color = (0.0, 0.0, 0.0, 1.0)
ob_plane_003.lineart.crease_threshold = 0.0
ob_plane_002.location = (-5.999, -5.609, 5.31)
ob_plane_002.rotation_euler = (1.571, -2.935e-22, 1.571)
ob_plane_002.scale = (0.4409, 0.3147, 0.4409)
ob_plane_002.lock_rotations_4d = False
ob_plane_002.empty_display_type = 'ARROWS'
ob_plane_002.color = (0.0, 0.0, 0.0, 1.0)
ob_plane_002.lineart.crease_threshold = 0.0
ob_plane_001.location = (-5.999, -5.609, 2.31)
ob_plane_001.rotation_euler = (1.571, -2.935e-22, 1.571)
ob_plane_001.scale = (0.4409, 0.3147, 0.4409)
ob_plane_001.lock_rotations_4d = False
ob_plane_001.empty_display_type = 'ARROWS'
ob_plane_001.color = (0.0, 0.0, 0.0, 1.0)
ob_plane_001.lineart.crease_threshold = 0.0
ob_cube_001.location = (-0.246, -1.479, 7.207)
ob_cube_001.scale = (1.0, 0.8153, 1.0)
ob_cube_001.lock_rotations_4d = False
ob_cube_001.empty_display_type = 'ARROWS'
ob_cube_001.color = (0.0, 0.0, 0.0, 1.0)
ob_cube_001.lineart.crease_threshold = 0.0
ob_lamp_001.location = (-10.68, -0.02002, 20.36)
ob_lamp_001.rotation_euler = (-0.2123, -0.149, 0.08749)
ob_lamp_001.lock_rotations_4d = False
ob_lamp_001.empty_display_type = 'ARROWS'
ob_lamp_001.color = (0.0, 0.0, 0.0, 1.0)
ob_lamp_001.lineart.crease_threshold = 0.0
ob_lamp.location = (0.07246, -0.02002, 21.0)
ob_lamp.lock_rotations_4d = False
ob_lamp.empty_display_type = 'ARROWS'
ob_lamp.color = (0.0, 0.0, 0.0, 1.0)
ob_lamp.lineart.crease_threshold = 0.0
ob_plane.location = (0.0, 0.0, 0.0)
ob_plane.lock_rotations_4d = False
ob_plane.empty_display_type = 'ARROWS'
ob_plane.color = (0.0, 0.0, 0.0, 1.0)
ob_plane.lineart.crease_threshold = 0.0
ob_camera.location = (-9.959, -9.99, 10.0)
ob_camera.rotation_euler = (1.047, -0.0, -0.7854)
ob_camera.lock_rotations_4d = False
ob_camera.empty_display_type = 'ARROWS'
ob_camera.color = (0.0, 0.0, 0.0, 1.0)
ob_camera.lineart.crease_threshold = 0.0
ob_jeff.location = (-6.659, -1.218, 0.4521)
ob_jeff.lock_rotations_4d = False
ob_jeff.empty_display_type = 'ARROWS'
ob_jeff.color = (0.0, 0.0, 0.0, 1.0)
ob_jeff.lineart.crease_threshold = 0.0
ob_plane_028.location = (-5.999, -5.609, 3.81)
ob_plane_028.rotation_euler = (1.571, -2.935e-22, 1.571)
ob_plane_028.scale = (0.4409, 0.3147, 0.4409)
ob_plane_028.lock_rotations_4d = False
ob_plane_028.empty_display_type = 'ARROWS'
ob_plane_028.color = (0.0, 0.0, 0.0, 1.0)
ob_plane_028.lineart.crease_threshold = 0.0

# ---- collection membership
col_collection_1.objects.link(ob_plane_112)
col_collection_1.objects.link(ob_plane_111)
col_collection_1.objects.link(ob_plane_110)
col_collection_1.objects.link(ob_plane_109)
col_collection_1.objects.link(ob_plane_108)
col_collection_1.objects.link(ob_plane_107)
col_collection_1.objects.link(ob_plane_106)
col_collection_1.objects.link(ob_plane_105)
col_collection_1.objects.link(ob_plane_104)
col_collection_1.objects.link(ob_plane_103)
col_collection_1.objects.link(ob_plane_102)
col_collection_1.objects.link(ob_plane_101)
col_collection_1.objects.link(ob_plane_100)
col_collection_1.objects.link(ob_plane_099)
col_collection_1.objects.link(ob_plane_098)
col_collection_1.objects.link(ob_plane_097)
col_collection_1.objects.link(ob_plane_096)
col_collection_1.objects.link(ob_plane_095)
col_collection_1.objects.link(ob_plane_094)
col_collection_1.objects.link(ob_plane_093)
col_collection_1.objects.link(ob_plane_092)
col_collection_1.objects.link(ob_plane_091)
col_collection_1.objects.link(ob_plane_090)
col_collection_1.objects.link(ob_plane_089)
col_collection_1.objects.link(ob_plane_088)
col_collection_1.objects.link(ob_plane_087)
col_collection_1.objects.link(ob_plane_086)
col_collection_1.objects.link(ob_plane_085)
col_collection_1.objects.link(ob_plane_084)
col_collection_1.objects.link(ob_plane_083)
col_collection_1.objects.link(ob_plane_082)
col_collection_1.objects.link(ob_plane_081)
col_collection_1.objects.link(ob_plane_080)
col_collection_1.objects.link(ob_plane_079)
col_collection_1.objects.link(ob_plane_078)
col_collection_1.objects.link(ob_plane_077)
col_collection_1.objects.link(ob_plane_076)
col_collection_1.objects.link(ob_plane_075)
col_collection_1.objects.link(ob_plane_074)
col_collection_1.objects.link(ob_plane_073)
col_collection_1.objects.link(ob_plane_072)
col_collection_1.objects.link(ob_plane_071)
col_collection_1.objects.link(ob_plane_070)
col_collection_1.objects.link(ob_plane_069)
col_collection_1.objects.link(ob_plane_068)
col_collection_1.objects.link(ob_plane_067)
col_collection_1.objects.link(ob_plane_066)
col_collection_1.objects.link(ob_plane_065)
col_collection_1.objects.link(ob_plane_064)
col_collection_1.objects.link(ob_plane_063)
col_collection_1.objects.link(ob_plane_062)
col_collection_1.objects.link(ob_plane_061)
col_collection_1.objects.link(ob_plane_060)
col_collection_1.objects.link(ob_plane_059)
col_collection_1.objects.link(ob_plane_058)
col_collection_1.objects.link(ob_plane_057)
col_collection_1.objects.link(ob_plane_056)
col_collection_1.objects.link(ob_plane_055)
col_collection_1.objects.link(ob_plane_054)
col_collection_1.objects.link(ob_plane_053)
col_collection_1.objects.link(ob_plane_052)
col_collection_1.objects.link(ob_plane_051)
col_collection_1.objects.link(ob_plane_050)
col_collection_1.objects.link(ob_plane_049)
col_collection_1.objects.link(ob_plane_048)
col_collection_1.objects.link(ob_plane_047)
col_collection_1.objects.link(ob_plane_046)
col_collection_1.objects.link(ob_plane_045)
col_collection_1.objects.link(ob_plane_044)
col_collection_1.objects.link(ob_plane_043)
col_collection_1.objects.link(ob_plane_042)
col_collection_1.objects.link(ob_plane_041)
col_collection_1.objects.link(ob_plane_040)
col_collection_1.objects.link(ob_plane_039)
col_collection_1.objects.link(ob_plane_038)
col_collection_1.objects.link(ob_plane_037)
col_collection_1.objects.link(ob_plane_036)
col_collection_1.objects.link(ob_plane_035)
col_collection_1.objects.link(ob_plane_034)
col_collection_1.objects.link(ob_plane_033)
col_collection_1.objects.link(ob_plane_032)
col_collection_1.objects.link(ob_plane_031)
col_collection_1.objects.link(ob_plane_030)
col_collection_1.objects.link(ob_plane_029)
col_collection_1.objects.link(ob_plane_027)
col_collection_1.objects.link(ob_plane_026)
col_collection_1.objects.link(ob_plane_025)
col_collection_1.objects.link(ob_plane_024)
col_collection_1.objects.link(ob_plane_023)
col_collection_1.objects.link(ob_plane_022)
col_collection_1.objects.link(ob_plane_021)
col_collection_1.objects.link(ob_plane_020)
col_collection_1.objects.link(ob_plane_019)
col_collection_1.objects.link(ob_plane_018)
col_collection_1.objects.link(ob_plane_017)
col_collection_1.objects.link(ob_plane_016)
col_collection_1.objects.link(ob_plane_015)
col_collection_1.objects.link(ob_plane_014)
col_collection_1.objects.link(ob_plane_013)
col_collection_1.objects.link(ob_plane_012)
col_collection_1.objects.link(ob_plane_011)
col_collection_1.objects.link(ob_plane_010)
col_collection_1.objects.link(ob_plane_009)
col_collection_1.objects.link(ob_plane_008)
col_collection_1.objects.link(ob_plane_005)
col_collection_1.objects.link(ob_plane_004)
col_collection_1.objects.link(ob_plane_007)
col_collection_1.objects.link(ob_plane_006)
col_collection_1.objects.link(ob_plane_003)
col_collection_1.objects.link(ob_plane_002)
col_collection_1.objects.link(ob_plane_001)
col_collection_1.objects.link(ob_cube_001)
col_collection_1.objects.link(ob_lamp_001)
col_collection_1.objects.link(ob_lamp)
col_collection_1.objects.link(ob_plane)
col_collection_1.objects.link(ob_camera)
col_collection_1.objects.link(ob_jeff)
col_collection_1.objects.link(ob_plane_028)

# ---- scene / render settings (as saved in the file)
scene.camera = ob_camera
scene.frame_start = 1; scene.frame_end = 250; scene.frame_set(1)
scene.render.engine = 'BLENDER_EEVEE_NEXT'
scene.render.image_settings.compression = 90
scene.render.resolution_x = 1024
scene.render.resolution_y = 768
scene.render.fps = 25
scene.render.dither_intensity = 0.0
scene.render.use_compositing = False
scene.render.use_sequencer = False
scene.render.use_file_extension = False
scene.render.bake_bias = 0.0
scene.render.use_stamp_time = False
scene.render.use_stamp_date = False
scene.render.use_stamp_frame = False
scene.render.use_stamp_camera = False
scene.render.use_stamp_scene = False
scene.render.use_stamp_filename = False
scene.render.use_stamp_render_time = False
scene.render.stamp_font_size = 0
scene.cycles.use_denoising = False
scene.cycles.samples = 10
scene.cycles.sampling_pattern = 'TABULATED_SOBOL'
scene.cycles.light_sampling_threshold = 0.0
scene.cycles.use_adaptive_sampling = False
scene.cycles.use_light_tree = False
scene.cycles.blur_glossy = 0.0
scene.cycles.volume_bounces = 1
scene.cycles.pixel_filter_type = 'GAUSSIAN'
scene.cycles.sample_clamp_indirect = 0.0
scene.view_settings.view_transform = 'Raw'
bpy.context.view_layer.update()

